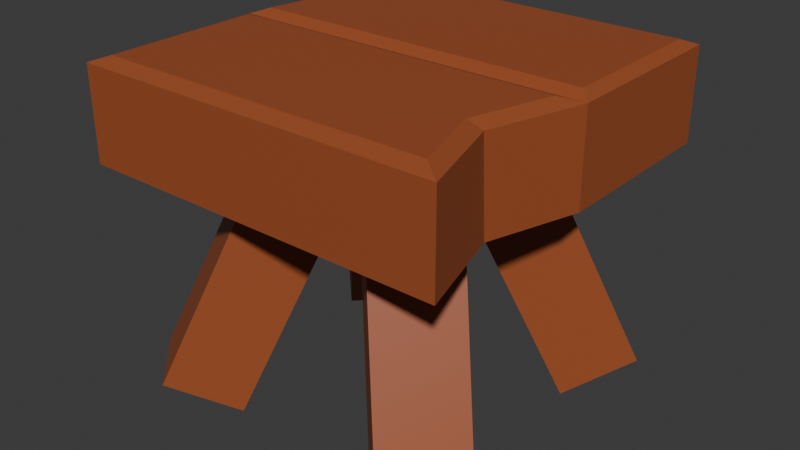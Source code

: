 # Source: test.blend  (saved by Blender 5.0.119; exported with 4.5.12 LTS)
import bpy
from mathutils import Matrix  # noqa: F401  (used for matrix-valued properties, if any)

bpy.ops.wm.read_factory_settings(use_empty=True)
scene = bpy.context.scene
scene.name = 'Scene'

# ---- collections
col_collection = bpy.data.collections.new('Collection'); scene.collection.children.link(col_collection)

# ---- materials (node trees are filled in below, after node groups)
mat_mat_riau_004 = bpy.data.materials.new('Matériau.004')
mat_mat_riau_002 = bpy.data.materials.new('Matériau.002')
mat_mat_riau_003 = bpy.data.materials.new('Matériau.003')
mat_mat_riau_001 = bpy.data.materials.new('Matériau.001')
mat_mat_riau_005 = bpy.data.materials.new('Matériau.005')

# ---- material node trees
mat_mat_riau_004.use_nodes = True; mat_mat_riau_004.node_tree.nodes.clear()
_N = mat_mat_riau_004.node_tree.nodes; _L = mat_mat_riau_004.node_tree.links
n0 = _N.new('ShaderNodeBsdfPrincipled'); n0.name = 'BSDF guidée'; n0.location = (-200, 100)
n0.inputs[0].default_value = (0.3515, 0.08438, 0.02624, 1.0)
n1 = _N.new('ShaderNodeOutputMaterial'); n1.name = 'Sortie matériau'; n1.location = (200, 100)
_L.new(n0.outputs[0], n1.inputs[0])
n1.is_active_output = True
mat_mat_riau_002.use_nodes = True; mat_mat_riau_002.node_tree.nodes.clear()
_N = mat_mat_riau_002.node_tree.nodes; _L = mat_mat_riau_002.node_tree.links
n0 = _N.new('ShaderNodeBsdfPrincipled'); n0.name = 'BSDF guidée'; n0.location = (-200, 100)
n0.inputs[0].default_value = (0.3515, 0.08438, 0.02624, 1.0)
n1 = _N.new('ShaderNodeOutputMaterial'); n1.name = 'Sortie matériau'; n1.location = (200, 100)
_L.new(n0.outputs[0], n1.inputs[0])
n1.is_active_output = True
mat_mat_riau_003.use_nodes = True; mat_mat_riau_003.node_tree.nodes.clear()
_N = mat_mat_riau_003.node_tree.nodes; _L = mat_mat_riau_003.node_tree.links
n0 = _N.new('ShaderNodeBsdfPrincipled'); n0.name = 'BSDF guidée'; n0.location = (-200, 100)
n0.inputs[0].default_value = (0.3515, 0.08438, 0.02624, 1.0)
n1 = _N.new('ShaderNodeOutputMaterial'); n1.name = 'Sortie matériau'; n1.location = (200, 100)
_L.new(n0.outputs[0], n1.inputs[0])
n1.is_active_output = True
mat_mat_riau_001.use_nodes = True; mat_mat_riau_001.node_tree.nodes.clear()
_N = mat_mat_riau_001.node_tree.nodes; _L = mat_mat_riau_001.node_tree.links
n0 = _N.new('ShaderNodeBsdfPrincipled'); n0.name = 'BSDF guidée'; n0.location = (-200, 100)
n0.inputs[0].default_value = (0.3515, 0.08438, 0.02624, 1.0)
n1 = _N.new('ShaderNodeOutputMaterial'); n1.name = 'Sortie matériau'; n1.location = (200, 100)
_L.new(n0.outputs[0], n1.inputs[0])
n1.is_active_output = True
mat_mat_riau_005.use_nodes = True; mat_mat_riau_005.node_tree.nodes.clear()
_N = mat_mat_riau_005.node_tree.nodes; _L = mat_mat_riau_005.node_tree.links
n0 = _N.new('ShaderNodeBsdfPrincipled'); n0.name = 'BSDF guidée'; n0.location = (-200, 100)
n0.inputs[0].default_value = (0.3515, 0.08438, 0.02624, 1.0)
n1 = _N.new('ShaderNodeOutputMaterial'); n1.name = 'Sortie matériau'; n1.location = (200, 100)
_L.new(n0.outputs[0], n1.inputs[0])
n1.is_active_output = True

# ---- world
world_world = bpy.data.worlds.new('World'); scene.world = world_world
world_world.use_nodes = True; world_world.node_tree.nodes.clear()
_N = world_world.node_tree.nodes; _L = world_world.node_tree.links
n0 = _N.new('ShaderNodeOutputWorld'); n0.name = 'World Output'; n0.location = (200, 100)
n1 = _N.new('ShaderNodeBackground'); n1.name = 'Background'; n1.location = (-200, 100)
n1.inputs[0].default_value = (0.05088, 0.05088, 0.05088, 1.0)
_L.new(n1.outputs[0], n0.inputs[0])
n0.is_active_output = True
world_world.color = (0.05088, 0.05088, 0.05088)
world_world.sun_shadow_jitter_overblur = 0.0

# ---- meshes
me_cube_003 = bpy.data.meshes.new('Cube.003')
me_cube_003.from_pydata([(-1.0, -1.0, -1.0), (-1.0, -1.0, 1.0), (-1.0, 1.0, -1.0), (-1.0, 1.0, 1.0), (1.0, -1.0, -1.0), (1.0, -1.0, 1.0), (1.0, 1.0, -1.0), (1.0, 1.0, 1.0), (-1.0, 0.0, -1.0), (-1.0, 0.0, 1.0), (1.0, 0.0, -1.0), (1.0, 0.0, 1.0)], [], [(8, 9, 3, 2), (2, 3, 7, 6), (10, 11, 5, 4), (4, 5, 1, 0), (8, 10, 4, 0), (11, 9, 1, 5), (7, 3, 9, 11), (2, 6, 10, 8), (6, 7, 11, 10), (0, 1, 9, 8)])
_uv = me_cube_003.uv_layers.new(name='CarteUV')
_uv.uv.foreach_set('vector', [0.375, 0.125, 0.625, 0.125, 0.625, 0.25, 0.375, 0.25, 0.375, 0.25, 0.625, 0.25, 0.625, 0.5, 0.375, 0.5, 0.375, 0.625, 0.625, 0.625, 0.625, 0.75, 0.375, 0.75, 0.375, 0.75, 0.625, 0.75, 0.625, 1.0, 0.375, 1.0, 0.125, 0.625, 0.375, 0.625, 0.375, 0.75, 0.125, 0.75, 0.625, 0.625, 0.875, 0.625, 0.875, 0.75, 0.625, 0.75, 0.625, 0.5, 0.875, 0.5, 0.875, 0.625, 0.625, 0.625, 0.125, 0.5, 0.375, 0.5, 0.375, 0.625, 0.125, 0.625, 0.375, 0.5, 0.625, 0.5, 0.625, 0.625, 0.375, 0.625, 0.375, 0.0, 0.625, 0.0, 0.625, 0.125, 0.375, 0.125])
me_cube_003.materials.append(mat_mat_riau_004)
me_cube_003.update()
me_cube_012 = bpy.data.meshes.new('Cube.012')
me_cube_012.from_pydata([(-1.0, -1.0, -1.0), (-1.0, -1.0, 1.0), (-1.0, 1.0, -1.0), (-1.0, 1.0, 1.0), (1.0, -1.0, -1.0), (1.0, -1.0, 1.0), (1.0, 1.0, -1.0), (1.0, 1.0, 1.0)], [], [(0, 1, 3, 2), (2, 3, 7, 6), (6, 7, 5, 4), (4, 5, 1, 0), (2, 6, 4, 0), (7, 3, 1, 5)])
_uv = me_cube_012.uv_layers.new(name='CarteUV')
_uv.uv.foreach_set('vector', [0.375, 0.0, 0.625, 0.0, 0.625, 0.25, 0.375, 0.25, 0.375, 0.25, 0.625, 0.25, 0.625, 0.5, 0.375, 0.5, 0.375, 0.5, 0.625, 0.5, 0.625, 0.75, 0.375, 0.75, 0.375, 0.75, 0.625, 0.75, 0.625, 1.0, 0.375, 1.0, 0.125, 0.5, 0.375, 0.5, 0.375, 0.75, 0.125, 0.75, 0.625, 0.5, 0.875, 0.5, 0.875, 0.75, 0.625, 0.75])
me_cube_012.materials.append(mat_mat_riau_002)
me_cube_012.update()
me_cube_013 = bpy.data.meshes.new('Cube.013')
me_cube_013.from_pydata([(-1.0, -1.0, -1.0), (-1.0, -1.0, 1.0), (-1.0, 1.0, -1.0), (-1.0, 1.0, 1.0), (1.0, -1.0, -1.0), (1.0, -1.0, 1.0), (1.0, 1.0, -1.0), (1.0, 1.0, 1.0)], [], [(0, 1, 3, 2), (2, 3, 7, 6), (6, 7, 5, 4), (4, 5, 1, 0), (2, 6, 4, 0), (7, 3, 1, 5)])
_uv = me_cube_013.uv_layers.new(name='CarteUV')
_uv.uv.foreach_set('vector', [0.375, 0.0, 0.625, 0.0, 0.625, 0.25, 0.375, 0.25, 0.375, 0.25, 0.625, 0.25, 0.625, 0.5, 0.375, 0.5, 0.375, 0.5, 0.625, 0.5, 0.625, 0.75, 0.375, 0.75, 0.375, 0.75, 0.625, 0.75, 0.625, 1.0, 0.375, 1.0, 0.125, 0.5, 0.375, 0.5, 0.375, 0.75, 0.125, 0.75, 0.625, 0.5, 0.875, 0.5, 0.875, 0.75, 0.625, 0.75])
me_cube_013.materials.append(mat_mat_riau_003)
me_cube_013.update()
me_cube_002 = bpy.data.meshes.new('Cube.002')
me_cube_002.from_pydata([(-1.0, -1.0, -1.0), (-1.0, -1.0, 1.0), (-1.0, 1.0, -1.0), (-1.0, 1.0, 1.0), (1.0, -1.0, -1.0), (1.0, -1.0, 1.0), (1.0, 1.0, -1.0), (1.0, 1.0, 1.0)], [], [(0, 1, 3, 2), (2, 3, 7, 6), (6, 7, 5, 4), (4, 5, 1, 0), (2, 6, 4, 0), (7, 3, 1, 5)])
_uv = me_cube_002.uv_layers.new(name='CarteUV')
_uv.uv.foreach_set('vector', [0.375, 0.0, 0.625, 0.0, 0.625, 0.25, 0.375, 0.25, 0.375, 0.25, 0.625, 0.25, 0.625, 0.5, 0.375, 0.5, 0.375, 0.5, 0.625, 0.5, 0.625, 0.75, 0.375, 0.75, 0.375, 0.75, 0.625, 0.75, 0.625, 1.0, 0.375, 1.0, 0.125, 0.5, 0.375, 0.5, 0.375, 0.75, 0.125, 0.75, 0.625, 0.5, 0.875, 0.5, 0.875, 0.75, 0.625, 0.75])
me_cube_002.materials.append(mat_mat_riau_001)
me_cube_002.update()
me_cube = bpy.data.meshes.new('Cube')
me_cube.from_pydata([(-1.0, -1.0, -1.0), (-0.9187, -0.9187, 1.12), (-1.0, 1.0, -1.0), (-0.8827, 0.9297, 1.12), (1.0, -1.0, -1.0), (0.8895, -0.9187, 1.12), (1.0, 1.0, -1.0), (0.9297, 0.9297, 1.12), (-1.0, 0.0, -1.0), (-0.9187, -0.08128, 1.12), (1.0, 0.0, -1.0), (0.8913, -0.08128, 1.12), (0.8484, -0.484, -1.0), (0.7635, -0.5146, 1.12), (0.8484, -0.5139, 1.0), (1.0, -1.0, 1.0), (-1.0, -1.0, 1.0), (-0.9166, 0.07032, 1.12), (0.9297, 0.07032, 1.12), (-0.7968, 0.7691, 1.12), (-0.8702, 0.7846, -1.0), (-0.8702, 0.7572, 1.0), (-1.0, 1.0, 1.0), (1.0, 1.0, 1.0), (1.0, 0.0, 1.0), (-1.0, 0.0, 1.0)], [], [(8, 25, 21, 20), (2, 22, 23, 6), (10, 24, 14, 12), (4, 15, 16, 0), (8, 10, 12, 4, 0), (11, 9, 1, 5, 13), (7, 3, 19, 17, 18), (2, 6, 10, 8, 20), (6, 23, 24, 10), (0, 16, 25, 8), (12, 14, 15, 4), (13, 5, 15, 14), (5, 1, 16, 15), (1, 9, 25, 16), (9, 11, 24, 25), (11, 13, 14, 24), (20, 21, 22, 2), (19, 3, 22, 21), (3, 7, 23, 22), (7, 18, 24, 23), (18, 17, 25, 24), (17, 19, 21, 25)])
_uv = me_cube.uv_layers.new(name='CarteUV')
_uv.uv.foreach_set('vector', [0.375, 0.125, 0.625, 0.125, 0.625, 0.2196, 0.375, 0.2231, 0.375, 0.25, 0.625, 0.25, 0.625, 0.5, 0.375, 0.5, 0.375, 0.625, 0.625, 0.625, 0.625, 0.6892, 0.375, 0.6855, 0.375, 0.75, 0.625, 0.75, 0.625, 1.0, 0.375, 1.0, 0.125, 0.625, 0.375, 0.625, 0.375, 0.6855, 0.375, 0.75, 0.125, 0.75, 0.6365, 0.6352, 0.8648, 0.6352, 0.8648, 0.7398, 0.6366, 0.7398, 0.6423, 0.6893, 0.6338, 0.5088, 0.8636, 0.5088, 0.8591, 0.5289, 0.8656, 0.6162, 0.6338, 0.6162, 0.125, 0.5, 0.375, 0.5, 0.375, 0.625, 0.125, 0.625, 0.125, 0.5269, 0.375, 0.5, 0.625, 0.5, 0.625, 0.625, 0.375, 0.625, 0.375, 0.0, 0.625, 0.0, 0.625, 0.125, 0.375, 0.125, 0.375, 0.6855, 0.625, 0.6892, 0.625, 0.75, 0.375, 0.75, 0.6423, 0.6893, 0.6366, 0.7398, 0.625, 0.75, 0.625, 0.6892, 0.6366, 0.7398, 0.8648, 0.7398, 0.875, 0.75, 0.625, 0.75, 0.8648, 0.7398, 0.8648, 0.6352, 0.875, 0.625, 0.875, 0.75, 0.8648, 0.6352, 0.6365, 0.6352, 0.625, 0.625, 0.875, 0.625, 0.6365, 0.6352, 0.6423, 0.6893, 0.625, 0.6892, 0.625, 0.625, 0.375, 0.2231, 0.625, 0.2196, 0.625, 0.25, 0.375, 0.25, 0.8591, 0.5289, 0.8636, 0.5088, 0.875, 0.5, 0.875, 0.5304, 0.8636, 0.5088, 0.6338, 0.5088, 0.625, 0.5, 0.875, 0.5, 0.6338, 0.5088, 0.6338, 0.6162, 0.625, 0.625, 0.625, 0.5, 0.6338, 0.6162, 0.8656, 0.6162, 0.875, 0.625, 0.625, 0.625, 0.8656, 0.6162, 0.8591, 0.5289, 0.875, 0.5304, 0.875, 0.625])
me_cube.materials.append(mat_mat_riau_005)
me_cube.update()

# ---- objects
ob_cube_002_col = bpy.data.objects.new('Cube.002-col', me_cube_003)
ob_cube_003_col = bpy.data.objects.new('Cube.003-col', me_cube_012)
ob_cube_004_col = bpy.data.objects.new('Cube.004-col', me_cube_013)
ob_cube_001_col = bpy.data.objects.new('Cube.001-col', me_cube_002)
ob_cube = bpy.data.objects.new('Cube', me_cube)

# ---- transforms, parenting, visibility, modifiers, constraints
ob_cube_002_col.location = (0.5, -0.5, 0.7)
ob_cube_002_col.rotation_euler = (0.0, -0.4363, -0.7854)
ob_cube_002_col.scale = (0.2158, 0.2158, 0.7316)
ob_cube_003_col.location = (-0.5, 0.5, 0.7)
ob_cube_003_col.rotation_euler = (0.0, -0.4363, 2.356)
ob_cube_003_col.scale = (0.2158, 0.2158, 0.7316)
ob_cube_004_col.location = (0.5, 0.5, 0.7)
ob_cube_004_col.rotation_euler = (0.0, -0.4363, 0.7854)
ob_cube_004_col.scale = (0.2158, 0.2158, 0.7316)
ob_cube_001_col.location = (-0.5, -0.5, 0.7)
ob_cube_001_col.rotation_euler = (0.0, -0.4363, -2.356)
ob_cube_001_col.scale = (0.2158, 0.2158, 0.7316)
ob_cube.location = (0.0, 0.0, 1.5)
ob_cube.scale = (1.0, 1.0, 0.25)

# ---- collection membership
col_collection.objects.link(ob_cube_002_col)
col_collection.objects.link(ob_cube_003_col)
col_collection.objects.link(ob_cube_004_col)
col_collection.objects.link(ob_cube_001_col)
col_collection.objects.link(ob_cube)

# ---- scene / render settings (as saved in the file)
scene.frame_start = 1; scene.frame_end = 250; scene.frame_set(2)
scene.render.engine = 'BLENDER_EEVEE_NEXT'
scene.render.bake_bias = 0.0
scene.render.bake_samples = 0
scene.cycles.sampling_pattern = 'TABULATED_SOBOL'
scene.eevee.use_volume_custom_range = False
bpy.context.view_layer.update()

# ---- added for rendering (the .blend has no active camera and no usable light): camera, sun
cam_auto = bpy.data.cameras.new('AutoCamera')
cam_auto.lens = 50.0
cam_auto.sensor_width = 36.0
cam_auto.clip_end = 1000.0
ob_auto_camera = bpy.data.objects.new('AutoCamera', cam_auto)
scene.collection.objects.link(ob_auto_camera)
ob_auto_camera.location = (3.1401, -3.76812, 3.37493)
ob_auto_camera.rotation_euler = (1.09748, -7.21219e-08, 0.694738)
scene.camera = ob_auto_camera
light_auto_sun = bpy.data.lights.new('AutoSun', 'SUN')
light_auto_sun.energy = 3.0
light_auto_sun.angle = 0.0523599
ob_auto_sun = bpy.data.objects.new('AutoSun', light_auto_sun)
scene.collection.objects.link(ob_auto_sun)
ob_auto_sun.rotation_euler = (0.872665, 0.174533, 0.523599)
bpy.context.view_layer.update()

